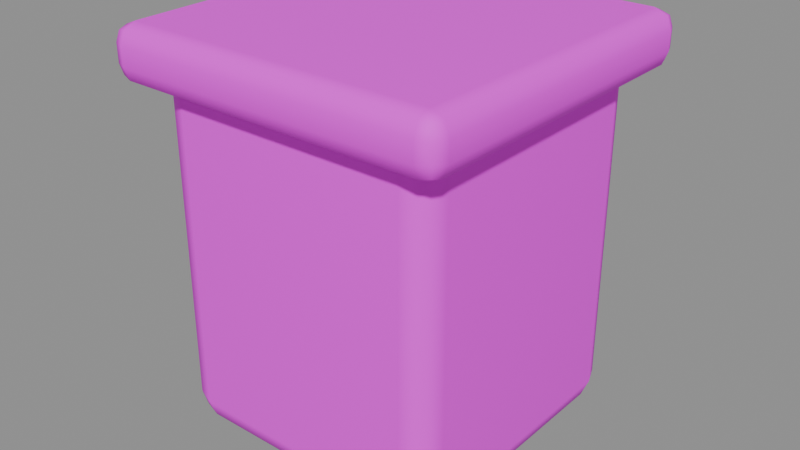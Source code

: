 # Source: clamp_block.blend  (saved by Blender 5.2.45; exported with 4.5.12 LTS)
import bpy
from mathutils import Matrix  # noqa: F401  (used for matrix-valued properties, if any)

bpy.ops.wm.read_factory_settings(use_empty=True)
scene = bpy.context.scene
scene.name = 'Component_clamp_block'

# ---- collections
col_sea_scene_solar_clamp_block = bpy.data.collections.new('SEA-SCENE-SOLAR-CLAMP-BLOCK'); scene.collection.children.link(col_sea_scene_solar_clamp_block)

# ---- images (referenced by path relative to the original .blend; pixels are not part of the script)
import os
ASSET_DIR = os.environ.get("B2B_ASSET_DIR", "")  # directory of the original .blend (textures are referenced by path, not embedded)
HERE = os.path.dirname(os.path.abspath(__file__))  # packed textures are extracted next to this script under _unpacked/

def load_image(name, relpath, width, height, colorspace="sRGB"):
    """Load a texture the original file referenced (path relative to the .blend, or extracted next to this script)."""
    p = next((c for c in (os.path.join(HERE, relpath), os.path.join(ASSET_DIR, relpath)) if relpath and os.path.exists(c)), "")
    if p:
        img = bpy.data.images.load(p, check_existing=True)
        img.name = name
    else:  # same state as the original file: an image datablock whose file is absent (Cycles renders it pink)
        img = bpy.data.images.new(name, width, height)
        img.source = "FILE"
        img.filepath = "//" + (relpath or name)
    img.colorspace_settings.name = colorspace
    return img
img_sea______8x8 = load_image('SEA_公共色板_8x8', 'sea_cozy_8x8_512.png', 1024, 1024, 'sRGB')

# ---- materials (node trees are filled in below, after node groups)
mat_sea_matte = bpy.data.materials.new('SEA_Matte')

# ---- material node trees
mat_sea_matte.use_nodes = True; mat_sea_matte.node_tree.nodes.clear()
_N = mat_sea_matte.node_tree.nodes; _L = mat_sea_matte.node_tree.links
n0 = _N.new('ShaderNodeBsdfPrincipled'); n0.name = 'Principled BSDF'; n0.location = (0, 0)
n0.inputs[2].default_value = 0.74
n0.inputs[10].default_value = 0.005
n1 = _N.new('ShaderNodeTexImage'); n1.name = 'Image Texture'; n1.location = (0, 0)
n1.image = img_sea______8x8
n1.interpolation = 'Closest'
n1.extension = 'EXTEND'
n2 = _N.new('ShaderNodeUVMap'); n2.name = 'UV Map'; n2.location = (0, 0)
n2.width = 160
n2.uv_map = 'PaletteUV'
n3 = _N.new('ShaderNodeOutputMaterial'); n3.name = 'Material Output'; n3.location = (0, 0)
_L.new(n2.outputs[0], n1.inputs[0])
_L.new(n1.outputs[0], n0.inputs[0])
_L.new(n0.outputs[0], n3.inputs[0])
n3.is_active_output = True

# ---- meshes
me_clamp_block_body_mesh = bpy.data.meshes.new('clamp_block_body_mesh')
me_clamp_block_body_mesh.from_pydata([(-0.065, -0.065, 0.0), (-0.065, -0.08, 0.015), (-0.08, -0.065, 0.015), (-0.065, -0.07561, 0.004393), (-0.07366, -0.07366, 0.00634), (-0.07561, -0.07561, 0.015), (-0.07561, -0.065, 0.004393), (-0.065, -0.08, 0.185), (-0.065, -0.065, 0.2), (-0.08, -0.065, 0.185), (-0.065, -0.07561, 0.1956), (-0.07366, -0.07366, 0.1937), (-0.07561, -0.065, 0.1956), (-0.07561, -0.07561, 0.185), (-0.065, 0.065, 0.0), (-0.08, 0.065, 0.015), (-0.065, 0.08, 0.015), (-0.07561, 0.065, 0.004393), (-0.07366, 0.07366, 0.00634), (-0.07561, 0.07561, 0.015), (-0.065, 0.07561, 0.004393), (-0.065, 0.065, 0.2), (-0.065, 0.08, 0.185), (-0.08, 0.065, 0.185), (-0.065, 0.07561, 0.1956), (-0.07366, 0.07366, 0.1937), (-0.07561, 0.07561, 0.185), (-0.07561, 0.065, 0.1956), (0.065, -0.065, 0.0), (0.08, -0.065, 0.015), (0.065, -0.08, 0.015), (0.07561, -0.065, 0.004393), (0.07366, -0.07366, 0.00634), (0.07561, -0.07561, 0.015), (0.065, -0.07561, 0.004393), (0.065, -0.065, 0.2), (0.065, -0.08, 0.185), (0.08, -0.065, 0.185), (0.065, -0.07561, 0.1956), (0.07366, -0.07366, 0.1937), (0.07561, -0.07561, 0.185), (0.07561, -0.065, 0.1956), (0.065, 0.065, 0.0), (0.065, 0.08, 0.015), (0.08, 0.065, 0.015), (0.065, 0.07561, 0.004393), (0.07366, 0.07366, 0.00634), (0.07561, 0.07561, 0.015), (0.07561, 0.065, 0.004393), (0.065, 0.065, 0.2), (0.08, 0.065, 0.185), (0.065, 0.08, 0.185), (0.07561, 0.065, 0.1956), (0.07366, 0.07366, 0.1937), (0.07561, 0.07561, 0.185), (0.065, 0.07561, 0.1956), (-0.085, -0.085, 0.19), (-0.085, -0.095, 0.2), (-0.095, -0.085, 0.2), (-0.085, -0.09207, 0.1929), (-0.09077, -0.09077, 0.1942), (-0.09207, -0.09207, 0.2), (-0.09207, -0.085, 0.1929), (-0.085, -0.095, 0.21), (-0.085, -0.085, 0.22), (-0.095, -0.085, 0.21), (-0.085, -0.09207, 0.2171), (-0.09077, -0.09077, 0.2158), (-0.09207, -0.085, 0.2171), (-0.09207, -0.09207, 0.21), (-0.085, 0.085, 0.19), (-0.095, 0.085, 0.2), (-0.085, 0.095, 0.2), (-0.09207, 0.085, 0.1929), (-0.09077, 0.09077, 0.1942), (-0.09207, 0.09207, 0.2), (-0.085, 0.09207, 0.1929), (-0.085, 0.085, 0.22), (-0.085, 0.095, 0.21), (-0.095, 0.085, 0.21), (-0.085, 0.09207, 0.2171), (-0.09077, 0.09077, 0.2158), (-0.09207, 0.09207, 0.21), (-0.09207, 0.085, 0.2171), (0.085, -0.085, 0.19), (0.095, -0.085, 0.2), (0.085, -0.095, 0.2), (0.09207, -0.085, 0.1929), (0.09077, -0.09077, 0.1942), (0.09207, -0.09207, 0.2), (0.085, -0.09207, 0.1929), (0.085, -0.085, 0.22), (0.085, -0.095, 0.21), (0.095, -0.085, 0.21), (0.085, -0.09207, 0.2171), (0.09077, -0.09077, 0.2158), (0.09207, -0.09207, 0.21), (0.09207, -0.085, 0.2171), (0.085, 0.085, 0.19), (0.085, 0.095, 0.2), (0.095, 0.085, 0.2), (0.085, 0.09207, 0.1929), (0.09077, 0.09077, 0.1942), (0.09207, 0.09207, 0.2), (0.09207, 0.085, 0.1929), (0.085, 0.085, 0.22), (0.095, 0.085, 0.21), (0.085, 0.095, 0.21), (0.09207, 0.085, 0.2171), (0.09077, 0.09077, 0.2158), (0.09207, 0.09207, 0.21), (0.085, 0.09207, 0.2171)], [], [(0, 3, 4, 6), (1, 5, 4, 3), (2, 6, 4, 5), (7, 10, 11, 13), (8, 12, 11, 10), (9, 13, 11, 12), (14, 17, 18, 20), (15, 19, 18, 17), (16, 20, 18, 19), (21, 24, 25, 27), (22, 26, 25, 24), (23, 27, 25, 26), (28, 31, 32, 34), (29, 33, 32, 31), (30, 34, 32, 33), (35, 38, 39, 41), (36, 40, 39, 38), (37, 41, 39, 40), (42, 45, 46, 48), (43, 47, 46, 45), (44, 48, 46, 47), (49, 52, 53, 55), (50, 54, 53, 52), (51, 55, 53, 54), (14, 0, 6, 17), (17, 6, 2, 15), (1, 7, 13, 5), (5, 13, 9, 2), (8, 21, 27, 12), (12, 27, 23, 9), (22, 16, 19, 26), (26, 19, 15, 23), (42, 14, 20, 45), (45, 20, 16, 43), (21, 49, 55, 24), (24, 55, 51, 22), (50, 44, 47, 54), (54, 47, 43, 51), (28, 42, 48, 31), (31, 48, 44, 29), (49, 35, 41, 52), (52, 41, 37, 50), (36, 30, 33, 40), (40, 33, 29, 37), (0, 28, 34, 3), (3, 34, 30, 1), (35, 8, 10, 38), (38, 10, 7, 36), (14, 42, 28, 0), (2, 9, 23, 15), (30, 36, 7, 1), (49, 21, 8, 35), (16, 22, 51, 43), (44, 50, 37, 29), (56, 59, 60, 62), (57, 61, 60, 59), (58, 62, 60, 61), (63, 66, 67, 69), (64, 68, 67, 66), (65, 69, 67, 68), (70, 73, 74, 76), (71, 75, 74, 73), (72, 76, 74, 75), (77, 80, 81, 83), (78, 82, 81, 80), (79, 83, 81, 82), (84, 87, 88, 90), (85, 89, 88, 87), (86, 90, 88, 89), (91, 94, 95, 97), (92, 96, 95, 94), (93, 97, 95, 96), (98, 101, 102, 104), (99, 103, 102, 101), (100, 104, 102, 103), (105, 108, 109, 111), (106, 110, 109, 108), (107, 111, 109, 110), (70, 56, 62, 73), (73, 62, 58, 71), (57, 63, 69, 61), (61, 69, 65, 58), (64, 77, 83, 68), (68, 83, 79, 65), (78, 72, 75, 82), (82, 75, 71, 79), (98, 70, 76, 101), (101, 76, 72, 99), (77, 105, 111, 80), (80, 111, 107, 78), (106, 100, 103, 110), (110, 103, 99, 107), (84, 98, 104, 87), (87, 104, 100, 85), (105, 91, 97, 108), (108, 97, 93, 106), (92, 86, 89, 96), (96, 89, 85, 93), (56, 84, 90, 59), (59, 90, 86, 57), (91, 64, 66, 94), (94, 66, 63, 92), (70, 98, 84, 56), (58, 65, 79, 71), (86, 92, 63, 57), (105, 77, 64, 91), (72, 78, 107, 99), (100, 106, 93, 85)])
me_clamp_block_body_mesh.polygons.foreach_set('use_smooth', [True] * 108)
_uv = me_clamp_block_body_mesh.uv_layers.new(name='PaletteUV')
_uv.uv.foreach_set('vector', [0.8345, 0.8125, 0.8125, 0.8345, 0.7905, 0.8125, 0.8125, 0.7905, 0.8345, 0.8125, 0.8125, 0.8345, 0.7905, 0.8125, 0.8125, 0.7905, 0.8345, 0.8125, 0.8125, 0.8345, 0.7905, 0.8125, 0.8125, 0.7905, 0.8345, 0.8125, 0.8125, 0.8345, 0.7905, 0.8125, 0.8125, 0.7905, 0.8345, 0.8125, 0.8125, 0.8345, 0.7905, 0.8125, 0.8125, 0.7905, 0.8345, 0.8125, 0.8125, 0.8345, 0.7905, 0.8125, 0.8125, 0.7905, 0.8345, 0.8125, 0.8125, 0.8345, 0.7905, 0.8125, 0.8125, 0.7905, 0.8345, 0.8125, 0.8125, 0.8345, 0.7905, 0.8125, 0.8125, 0.7905, 0.8345, 0.8125, 0.8125, 0.8345, 0.7905, 0.8125, 0.8125, 0.7905, 0.8345, 0.8125, 0.8125, 0.8345, 0.7905, 0.8125, 0.8125, 0.7905, 0.8345, 0.8125, 0.8125, 0.8345, 0.7905, 0.8125, 0.8125, 0.7905, 0.8345, 0.8125, 0.8125, 0.8345, 0.7905, 0.8125, 0.8125, 0.7905, 0.8345, 0.8125, 0.8125, 0.8345, 0.7905, 0.8125, 0.8125, 0.7905, 0.8345, 0.8125, 0.8125, 0.8345, 0.7905, 0.8125, 0.8125, 0.7905, 0.8345, 0.8125, 0.8125, 0.8345, 0.7905, 0.8125, 0.8125, 0.7905, 0.8345, 0.8125, 0.8125, 0.8345, 0.7905, 0.8125, 0.8125, 0.7905, 0.8345, 0.8125, 0.8125, 0.8345, 0.7905, 0.8125, 0.8125, 0.7905, 0.8345, 0.8125, 0.8125, 0.8345, 0.7905, 0.8125, 0.8125, 0.7905, 0.8345, 0.8125, 0.8125, 0.8345, 0.7905, 0.8125, 0.8125, 0.7905, 0.8345, 0.8125, 0.8125, 0.8345, 0.7905, 0.8125, 0.8125, 0.7905, 0.8345, 0.8125, 0.8125, 0.8345, 0.7905, 0.8125, 0.8125, 0.7905, 0.8345, 0.8125, 0.8125, 0.8345, 0.7905, 0.8125, 0.8125, 0.7905, 0.8345, 0.8125, 0.8125, 0.8345, 0.7905, 0.8125, 0.8125, 0.7905, 0.8345, 0.8125, 0.8125, 0.8345, 0.7905, 0.8125, 0.8125, 0.7905, 0.8345, 0.8125, 0.8125, 0.8345, 0.7905, 0.8125, 0.8125, 0.7905, 0.8345, 0.8125, 0.8125, 0.8345, 0.7905, 0.8125, 0.8125, 0.7905, 0.8345, 0.8125, 0.8125, 0.8345, 0.7905, 0.8125, 0.8125, 0.7905, 0.8345, 0.8125, 0.8125, 0.8345, 0.7905, 0.8125, 0.8125, 0.7905, 0.8345, 0.8125, 0.8125, 0.8345, 0.7905, 0.8125, 0.8125, 0.7905, 0.8345, 0.8125, 0.8125, 0.8345, 0.7905, 0.8125, 0.8125, 0.7905, 0.8345, 0.8125, 0.8125, 0.8345, 0.7905, 0.8125, 0.8125, 0.7905, 0.8345, 0.8125, 0.8125, 0.8345, 0.7905, 0.8125, 0.8125, 0.7905, 0.8345, 0.8125, 0.8125, 0.8345, 0.7905, 0.8125, 0.8125, 0.7905, 0.8345, 0.8125, 0.8125, 0.8345, 0.7905, 0.8125, 0.8125, 0.7905, 0.8345, 0.8125, 0.8125, 0.8345, 0.7905, 0.8125, 0.8125, 0.7905, 0.8345, 0.8125, 0.8125, 0.8345, 0.7905, 0.8125, 0.8125, 0.7905, 0.8345, 0.8125, 0.8125, 0.8345, 0.7905, 0.8125, 0.8125, 0.7905, 0.8345, 0.8125, 0.8125, 0.8345, 0.7905, 0.8125, 0.8125, 0.7905, 0.8345, 0.8125, 0.8125, 0.8345, 0.7905, 0.8125, 0.8125, 0.7905, 0.8345, 0.8125, 0.8125, 0.8345, 0.7905, 0.8125, 0.8125, 0.7905, 0.8345, 0.8125, 0.8125, 0.8345, 0.7905, 0.8125, 0.8125, 0.7905, 0.8345, 0.8125, 0.8125, 0.8345, 0.7905, 0.8125, 0.8125, 0.7905, 0.8345, 0.8125, 0.8125, 0.8345, 0.7905, 0.8125, 0.8125, 0.7905, 0.8345, 0.8125, 0.8125, 0.8345, 0.7905, 0.8125, 0.8125, 0.7905, 0.8345, 0.8125, 0.8125, 0.8345, 0.7905, 0.8125, 0.8125, 0.7905, 0.8345, 0.8125, 0.8125, 0.8345, 0.7905, 0.8125, 0.8125, 0.7905, 0.8345, 0.8125, 0.8125, 0.8345, 0.7905, 0.8125, 0.8125, 0.7905, 0.8345, 0.8125, 0.8125, 0.8345, 0.7905, 0.8125, 0.8125, 0.7905, 0.8345, 0.8125, 0.8125, 0.8345, 0.7905, 0.8125, 0.8125, 0.7905, 0.8345, 0.8125, 0.8125, 0.8345, 0.7905, 0.8125, 0.8125, 0.7905, 0.8345, 0.8125, 0.8125, 0.8345, 0.7905, 0.8125, 0.8125, 0.7905, 0.8345, 0.8125, 0.8125, 0.8345, 0.7905, 0.8125, 0.8125, 0.7905, 0.8345, 0.8125, 0.8125, 0.8345, 0.7905, 0.8125, 0.8125, 0.7905, 0.8345, 0.8125, 0.8125, 0.8345, 0.7905, 0.8125, 0.8125, 0.7905, 0.4595, 0.8125, 0.4375, 0.8345, 0.4155, 0.8125, 0.4375, 0.7905, 0.4595, 0.8125, 0.4375, 0.8345, 0.4155, 0.8125, 0.4375, 0.7905, 0.4595, 0.8125, 0.4375, 0.8345, 0.4155, 0.8125, 0.4375, 0.7905, 0.4595, 0.8125, 0.4375, 0.8345, 0.4155, 0.8125, 0.4375, 0.7905, 0.4595, 0.8125, 0.4375, 0.8345, 0.4155, 0.8125, 0.4375, 0.7905, 0.4595, 0.8125, 0.4375, 0.8345, 0.4155, 0.8125, 0.4375, 0.7905, 0.4595, 0.8125, 0.4375, 0.8345, 0.4155, 0.8125, 0.4375, 0.7905, 0.4595, 0.8125, 0.4375, 0.8345, 0.4155, 0.8125, 0.4375, 0.7905, 0.4595, 0.8125, 0.4375, 0.8345, 0.4155, 0.8125, 0.4375, 0.7905, 0.4595, 0.8125, 0.4375, 0.8345, 0.4155, 0.8125, 0.4375, 0.7905, 0.4595, 0.8125, 0.4375, 0.8345, 0.4155, 0.8125, 0.4375, 0.7905, 0.4595, 0.8125, 0.4375, 0.8345, 0.4155, 0.8125, 0.4375, 0.7905, 0.4595, 0.8125, 0.4375, 0.8345, 0.4155, 0.8125, 0.4375, 0.7905, 0.4595, 0.8125, 0.4375, 0.8345, 0.4155, 0.8125, 0.4375, 0.7905, 0.4595, 0.8125, 0.4375, 0.8345, 0.4155, 0.8125, 0.4375, 0.7905, 0.4595, 0.8125, 0.4375, 0.8345, 0.4155, 0.8125, 0.4375, 0.7905, 0.4595, 0.8125, 0.4375, 0.8345, 0.4155, 0.8125, 0.4375, 0.7905, 0.4595, 0.8125, 0.4375, 0.8345, 0.4155, 0.8125, 0.4375, 0.7905, 0.4595, 0.8125, 0.4375, 0.8345, 0.4155, 0.8125, 0.4375, 0.7905, 0.4595, 0.8125, 0.4375, 0.8345, 0.4155, 0.8125, 0.4375, 0.7905, 0.4595, 0.8125, 0.4375, 0.8345, 0.4155, 0.8125, 0.4375, 0.7905, 0.4595, 0.8125, 0.4375, 0.8345, 0.4155, 0.8125, 0.4375, 0.7905, 0.4595, 0.8125, 0.4375, 0.8345, 0.4155, 0.8125, 0.4375, 0.7905, 0.4595, 0.8125, 0.4375, 0.8345, 0.4155, 0.8125, 0.4375, 0.7905, 0.4595, 0.8125, 0.4375, 0.8345, 0.4155, 0.8125, 0.4375, 0.7905, 0.4595, 0.8125, 0.4375, 0.8345, 0.4155, 0.8125, 0.4375, 0.7905, 0.4595, 0.8125, 0.4375, 0.8345, 0.4155, 0.8125, 0.4375, 0.7905, 0.4595, 0.8125, 0.4375, 0.8345, 0.4155, 0.8125, 0.4375, 0.7905, 0.4595, 0.8125, 0.4375, 0.8345, 0.4155, 0.8125, 0.4375, 0.7905, 0.4595, 0.8125, 0.4375, 0.8345, 0.4155, 0.8125, 0.4375, 0.7905, 0.4595, 0.8125, 0.4375, 0.8345, 0.4155, 0.8125, 0.4375, 0.7905, 0.4595, 0.8125, 0.4375, 0.8345, 0.4155, 0.8125, 0.4375, 0.7905, 0.4595, 0.8125, 0.4375, 0.8345, 0.4155, 0.8125, 0.4375, 0.7905, 0.4595, 0.8125, 0.4375, 0.8345, 0.4155, 0.8125, 0.4375, 0.7905, 0.4595, 0.8125, 0.4375, 0.8345, 0.4155, 0.8125, 0.4375, 0.7905, 0.4595, 0.8125, 0.4375, 0.8345, 0.4155, 0.8125, 0.4375, 0.7905, 0.4595, 0.8125, 0.4375, 0.8345, 0.4155, 0.8125, 0.4375, 0.7905, 0.4595, 0.8125, 0.4375, 0.8345, 0.4155, 0.8125, 0.4375, 0.7905, 0.4595, 0.8125, 0.4375, 0.8345, 0.4155, 0.8125, 0.4375, 0.7905, 0.4595, 0.8125, 0.4375, 0.8345, 0.4155, 0.8125, 0.4375, 0.7905, 0.4595, 0.8125, 0.4375, 0.8345, 0.4155, 0.8125, 0.4375, 0.7905, 0.4595, 0.8125, 0.4375, 0.8345, 0.4155, 0.8125, 0.4375, 0.7905, 0.4595, 0.8125, 0.4375, 0.8345, 0.4155, 0.8125, 0.4375, 0.7905, 0.4595, 0.8125, 0.4375, 0.8345, 0.4155, 0.8125, 0.4375, 0.7905, 0.4595, 0.8125, 0.4375, 0.8345, 0.4155, 0.8125, 0.4375, 0.7905, 0.4595, 0.8125, 0.4375, 0.8345, 0.4155, 0.8125, 0.4375, 0.7905, 0.4595, 0.8125, 0.4375, 0.8345, 0.4155, 0.8125, 0.4375, 0.7905, 0.4595, 0.8125, 0.4375, 0.8345, 0.4155, 0.8125, 0.4375, 0.7905, 0.4595, 0.8125, 0.4375, 0.8345, 0.4155, 0.8125, 0.4375, 0.7905, 0.4595, 0.8125, 0.4375, 0.8345, 0.4155, 0.8125, 0.4375, 0.7905, 0.4595, 0.8125, 0.4375, 0.8345, 0.4155, 0.8125, 0.4375, 0.7905, 0.4595, 0.8125, 0.4375, 0.8345, 0.4155, 0.8125, 0.4375, 0.7905, 0.4595, 0.8125, 0.4375, 0.8345, 0.4155, 0.8125, 0.4375, 0.7905, 0.4595, 0.8125, 0.4375, 0.8345, 0.4155, 0.8125, 0.4375, 0.7905])
me_clamp_block_body_mesh.materials.append(mat_sea_matte)
me_clamp_block_body_mesh.update()
me_clamp_block_body_mesh.normals_split_custom_set([tuple(v) for v in zip(*[iter([-0.03064, -0.03064, -0.9991, -0.02291, -0.7069, -0.7069, -0.5774, -0.5774, -0.5774, -0.7069, -0.02291, -0.7069, -0.03075, -0.9992, -0.02383, -0.707, -0.707, -0.0178, -0.5774, -0.5774, -0.5774, -0.02291, -0.7069, -0.7069, -0.9992, -0.03075, -0.02383, -0.7069, -0.02291, -0.7069, -0.5774, -0.5774, -0.5774, -0.707, -0.707, -0.0178, -0.03075, -0.9992, 0.02383, -0.02291, -0.7069, 0.7069, -0.5774, -0.5774, 0.5773, -0.707, -0.707, 0.0178, -0.03064, -0.03064, 0.9991, -0.7069, -0.02291, 0.7069, -0.5774, -0.5774, 0.5773, -0.02291, -0.7069, 0.7069, -0.9992, -0.03075, 0.02383, -0.707, -0.707, 0.0178, -0.5774, -0.5774, 0.5773, -0.7069, -0.02291, 0.7069, -0.03064, 0.03064, -0.9991, -0.7069, 0.02291, -0.7069, -0.5774, 0.5774, -0.5774, -0.02291, 0.7069, -0.7069, -0.9992, 0.03075, -0.02383, -0.707, 0.707, -0.0178, -0.5774, 0.5774, -0.5774, -0.7069, 0.02291, -0.7069, -0.03075, 0.9992, -0.02383, -0.02291, 0.7069, -0.7069, -0.5774, 0.5774, -0.5774, -0.707, 0.707, -0.0178, -0.03064, 0.03064, 0.9991, -0.02291, 0.7069, 0.7069, -0.5774, 0.5774, 0.5773, -0.7069, 0.02291, 0.7069, -0.03075, 0.9992, 0.02383, -0.707, 0.707, 0.0178, -0.5774, 0.5774, 0.5773, -0.02291, 0.7069, 0.7069, -0.9992, 0.03075, 0.02383, -0.7069, 0.02291, 0.7069, -0.5774, 0.5774, 0.5773, -0.707, 0.707, 0.0178, 0.03064, -0.03064, -0.9991, 0.7069, -0.02291, -0.7069, 0.5774, -0.5774, -0.5774, 0.02291, -0.7069, -0.7069, 0.9992, -0.03075, -0.02383, 0.707, -0.707, -0.0178, 0.5774, -0.5774, -0.5774, 0.7069, -0.02291, -0.7069, 0.03075, -0.9992, -0.02383, 0.02291, -0.7069, -0.7069, 0.5774, -0.5774, -0.5774, 0.707, -0.707, -0.0178, 0.03064, -0.03064, 0.9991, 0.02291, -0.7069, 0.7069, 0.5774, -0.5774, 0.5773, 0.7069, -0.02291, 0.7069, 0.03075, -0.9992, 0.02383, 0.707, -0.707, 0.0178, 0.5774, -0.5774, 0.5773, 0.02291, -0.7069, 0.7069, 0.9992, -0.03075, 0.02383, 0.7069, -0.02291, 0.7069, 0.5774, -0.5774, 0.5773, 0.707, -0.707, 0.0178, 0.03064, 0.03064, -0.9991, 0.02291, 0.7069, -0.7069, 0.5774, 0.5774, -0.5774, 0.7069, 0.02291, -0.7069, 0.03075, 0.9992, -0.02383, 0.707, 0.707, -0.0178, 0.5774, 0.5774, -0.5774, 0.02291, 0.7069, -0.7069, 0.9992, 0.03075, -0.02383, 0.7069, 0.02291, -0.7069, 0.5774, 0.5774, -0.5774, 0.707, 0.707, -0.0178, 0.03064, 0.03064, 0.9991, 0.7069, 0.02291, 0.7069, 0.5774, 0.5774, 0.5773, 0.02291, 0.7069, 0.7069, 0.9992, 0.03075, 0.02383, 0.707, 0.707, 0.0178, 0.5774, 0.5774, 0.5773, 0.7069, 0.02291, 0.7069, 0.03075, 0.9992, 0.02383, 0.02291, 0.7069, 0.7069, 0.5774, 0.5774, 0.5773, 0.707, 0.707, 0.0178, -0.03064, 0.03064, -0.9991, -0.03064, -0.03064, -0.9991, -0.7069, -0.02291, -0.7069, -0.7069, 0.02291, -0.7069, -0.7069, 0.02291, -0.7069, -0.7069, -0.02291, -0.7069, -0.9992, -0.03075, -0.02383, -0.9992, 0.03075, -0.02383, -0.03075, -0.9992, -0.02383, -0.03075, -0.9992, 0.02383, -0.707, -0.707, 0.0178, -0.707, -0.707, -0.0178, -0.707, -0.707, -0.0178, -0.707, -0.707, 0.0178, -0.9992, -0.03075, 0.02383, -0.9992, -0.03075, -0.02383, -0.03064, -0.03064, 0.9991, -0.03064, 0.03064, 0.9991, -0.7069, 0.02291, 0.7069, -0.7069, -0.02291, 0.7069, -0.7069, -0.02291, 0.7069, -0.7069, 0.02291, 0.7069, -0.9992, 0.03075, 0.02383, -0.9992, -0.03075, 0.02383, -0.03075, 0.9992, 0.02383, -0.03075, 0.9992, -0.02383, -0.707, 0.707, -0.0178, -0.707, 0.707, 0.0178, -0.707, 0.707, 0.0178, -0.707, 0.707, -0.0178, -0.9992, 0.03075, -0.02383, -0.9992, 0.03075, 0.02383, 0.03064, 0.03064, -0.9991, -0.03064, 0.03064, -0.9991, -0.02291, 0.7069, -0.7069, 0.02291, 0.7069, -0.7069, 0.02291, 0.7069, -0.7069, -0.02291, 0.7069, -0.7069, -0.03075, 0.9992, -0.02383, 0.03075, 0.9992, -0.02383, -0.03064, 0.03064, 0.9991, 0.03064, 0.03064, 0.9991, 0.02291, 0.7069, 0.7069, -0.02291, 0.7069, 0.7069, -0.02291, 0.7069, 0.7069, 0.02291, 0.7069, 0.7069, 0.03075, 0.9992, 0.02383, -0.03075, 0.9992, 0.02383, 0.9992, 0.03075, 0.02383, 0.9992, 0.03075, -0.02383, 0.707, 0.707, -0.0178, 0.707, 0.707, 0.0178, 0.707, 0.707, 0.0178, 0.707, 0.707, -0.0178, 0.03075, 0.9992, -0.02383, 0.03075, 0.9992, 0.02383, 0.03064, -0.03064, -0.9991, 0.03064, 0.03064, -0.9991, 0.7069, 0.02291, -0.7069, 0.7069, -0.02291, -0.7069, 0.7069, -0.02291, -0.7069, 0.7069, 0.02291, -0.7069, 0.9992, 0.03075, -0.02383, 0.9992, -0.03075, -0.02383, 0.03064, 0.03064, 0.9991, 0.03064, -0.03064, 0.9991, 0.7069, -0.02291, 0.7069, 0.7069, 0.02291, 0.7069, 0.7069, 0.02291, 0.7069, 0.7069, -0.02291, 0.7069, 0.9992, -0.03075, 0.02383, 0.9992, 0.03075, 0.02383, 0.03075, -0.9992, 0.02383, 0.03075, -0.9992, -0.02383, 0.707, -0.707, -0.0178, 0.707, -0.707, 0.0178, 0.707, -0.707, 0.0178, 0.707, -0.707, -0.0178, 0.9992, -0.03075, -0.02383, 0.9992, -0.03075, 0.02383, -0.03064, -0.03064, -0.9991, 0.03064, -0.03064, -0.9991, 0.02291, -0.7069, -0.7069, -0.02291, -0.7069, -0.7069, -0.02291, -0.7069, -0.7069, 0.02291, -0.7069, -0.7069, 0.03075, -0.9992, -0.02383, -0.03075, -0.9992, -0.02383, 0.03064, -0.03064, 0.9991, -0.03064, -0.03064, 0.9991, -0.02291, -0.7069, 0.7069, 0.02291, -0.7069, 0.7069, 0.02291, -0.7069, 0.7069, -0.02291, -0.7069, 0.7069, -0.03075, -0.9992, 0.02383, 0.03075, -0.9992, 0.02383, -0.03064, 0.03064, -0.9991, 0.03064, 0.03064, -0.9991, 0.03064, -0.03064, -0.9991, -0.03064, -0.03064, -0.9991, -0.9992, -0.03075, -0.02383, -0.9992, -0.03075, 0.02383, -0.9992, 0.03075, 0.02383, -0.9992, 0.03075, -0.02383, 0.03075, -0.9992, -0.02383, 0.03075, -0.9992, 0.02383, -0.03075, -0.9992, 0.02383, -0.03075, -0.9992, -0.02383, 0.03064, 0.03064, 0.9991, -0.03064, 0.03064, 0.9991, -0.03064, -0.03064, 0.9991, 0.03064, -0.03064, 0.9991, -0.03075, 0.9992, -0.02383, -0.03075, 0.9992, 0.02383, 0.03075, 0.9992, 0.02383, 0.03075, 0.9992, -0.02383, 0.9992, 0.03075, -0.02383, 0.9992, 0.03075, 0.02383, 0.9992, -0.03075, 0.02383, 0.9992, -0.03075, -0.02383, -0.01637, -0.01637, -0.9997, -0.01207, -0.7071, -0.707, -0.5774, -0.5774, -0.5773, -0.7071, -0.01207, -0.7071, -0.01449, -0.9857, -0.1678, -0.7007, -0.7007, -0.1344, -0.5774, -0.5774, -0.5773, -0.01207, -0.7071, -0.707, -0.9857, -0.01449, -0.1678, -0.7071, -0.01207, -0.7071, -0.5774, -0.5774, -0.5773, -0.7007, -0.7007, -0.1344, -0.01449, -0.9857, 0.1678, -0.01207, -0.707, 0.7071, -0.5774, -0.5774, 0.5773, -0.7007, -0.7007, 0.1344, -0.01637, -0.01637, 0.9997, -0.7071, -0.01207, 0.707, -0.5774, -0.5774, 0.5773, -0.01207, -0.707, 0.7071, -0.9857, -0.01449, 0.1678, -0.7007, -0.7007, 0.1344, -0.5774, -0.5774, 0.5773, -0.7071, -0.01207, 0.707, -0.01637, 0.01637, -0.9997, -0.7071, 0.01207, -0.707, -0.5774, 0.5774, -0.5773, -0.01207, 0.7071, -0.7071, -0.9857, 0.01449, -0.1678, -0.7007, 0.7007, -0.1344, -0.5774, 0.5774, -0.5773, -0.7071, 0.01207, -0.707, -0.01449, 0.9857, -0.1678, -0.01207, 0.7071, -0.7071, -0.5774, 0.5774, -0.5773, -0.7007, 0.7007, -0.1344, -0.01637, 0.01637, 0.9997, -0.01207, 0.7071, 0.707, -0.5774, 0.5774, 0.5773, -0.7071, 0.01207, 0.7071, -0.01449, 0.9857, 0.1678, -0.7007, 0.7007, 0.1344, -0.5774, 0.5774, 0.5773, -0.01207, 0.7071, 0.707, -0.9857, 0.01449, 0.1678, -0.7071, 0.01207, 0.7071, -0.5774, 0.5774, 0.5773, -0.7007, 0.7007, 0.1344, 0.01637, -0.01637, -0.9997, 0.7071, -0.01207, -0.707, 0.5774, -0.5774, -0.5773, 0.01207, -0.7071, -0.7071, 0.9857, -0.01449, -0.1678, 0.7007, -0.7007, -0.1344, 0.5774, -0.5774, -0.5773, 0.7071, -0.01207, -0.707, 0.01449, -0.9857, -0.1678, 0.01207, -0.7071, -0.7071, 0.5774, -0.5774, -0.5773, 0.7007, -0.7007, -0.1344, 0.01637, -0.01637, 0.9997, 0.01207, -0.7071, 0.707, 0.5774, -0.5774, 0.5773, 0.7071, -0.01207, 0.7071, 0.01449, -0.9857, 0.1678, 0.7007, -0.7007, 0.1344, 0.5774, -0.5774, 0.5773, 0.01207, -0.7071, 0.707, 0.9857, -0.01449, 0.1678, 0.7071, -0.01207, 0.7071, 0.5774, -0.5774, 0.5773, 0.7007, -0.7007, 0.1344, 0.01637, 0.01637, -0.9997, 0.01207, 0.7071, -0.707, 0.5774, 0.5774, -0.5773, 0.7071, 0.01207, -0.7071, 0.01449, 0.9857, -0.1678, 0.7007, 0.7007, -0.1344, 0.5774, 0.5774, -0.5773, 0.01207, 0.7071, -0.707, 0.9857, 0.01449, -0.1678, 0.7071, 0.01207, -0.7071, 0.5774, 0.5774, -0.5773, 0.7007, 0.7007, -0.1344, 0.01637, 0.01637, 0.9997, 0.7071, 0.01207, 0.707, 0.5774, 0.5774, 0.5773, 0.01207, 0.7071, 0.7071, 0.9857, 0.01449, 0.1678, 0.7007, 0.7007, 0.1344, 0.5774, 0.5774, 0.5773, 0.7071, 0.01207, 0.707, 0.01449, 0.9857, 0.1678, 0.01207, 0.7071, 0.7071, 0.5774, 0.5774, 0.5773, 0.7007, 0.7007, 0.1344, -0.01637, 0.01637, -0.9997, -0.01637, -0.01637, -0.9997, -0.7071, -0.01207, -0.7071, -0.7071, 0.01207, -0.707, -0.7071, 0.01207, -0.707, -0.7071, -0.01207, -0.7071, -0.9857, -0.01449, -0.1678, -0.9857, 0.01449, -0.1678, -0.01449, -0.9857, -0.1678, -0.01449, -0.9857, 0.1678, -0.7007, -0.7007, 0.1344, -0.7007, -0.7007, -0.1344, -0.7007, -0.7007, -0.1344, -0.7007, -0.7007, 0.1344, -0.9857, -0.01449, 0.1678, -0.9857, -0.01449, -0.1678, -0.01637, -0.01637, 0.9997, -0.01637, 0.01637, 0.9997, -0.7071, 0.01207, 0.7071, -0.7071, -0.01207, 0.707, -0.7071, -0.01207, 0.707, -0.7071, 0.01207, 0.7071, -0.9857, 0.01449, 0.1678, -0.9857, -0.01449, 0.1678, -0.01449, 0.9857, 0.1678, -0.01449, 0.9857, -0.1678, -0.7007, 0.7007, -0.1344, -0.7007, 0.7007, 0.1344, -0.7007, 0.7007, 0.1344, -0.7007, 0.7007, -0.1344, -0.9857, 0.01449, -0.1678, -0.9857, 0.01449, 0.1678, 0.01637, 0.01637, -0.9997, -0.01637, 0.01637, -0.9997, -0.01207, 0.7071, -0.7071, 0.01207, 0.7071, -0.707, 0.01207, 0.7071, -0.707, -0.01207, 0.7071, -0.7071, -0.01449, 0.9857, -0.1678, 0.01449, 0.9857, -0.1678, -0.01637, 0.01637, 0.9997, 0.01637, 0.01637, 0.9997, 0.01207, 0.7071, 0.7071, -0.01207, 0.7071, 0.707, -0.01207, 0.7071, 0.707, 0.01207, 0.7071, 0.7071, 0.01449, 0.9857, 0.1678, -0.01449, 0.9857, 0.1678, 0.9857, 0.01449, 0.1678, 0.9857, 0.01449, -0.1678, 0.7007, 0.7007, -0.1344, 0.7007, 0.7007, 0.1344, 0.7007, 0.7007, 0.1344, 0.7007, 0.7007, -0.1344, 0.01449, 0.9857, -0.1678, 0.01449, 0.9857, 0.1678, 0.01637, -0.01637, -0.9997, 0.01637, 0.01637, -0.9997, 0.7071, 0.01207, -0.7071, 0.7071, -0.01207, -0.707, 0.7071, -0.01207, -0.707, 0.7071, 0.01207, -0.7071, 0.9857, 0.01449, -0.1678, 0.9857, -0.01449, -0.1678, 0.01637, 0.01637, 0.9997, 0.01637, -0.01637, 0.9997, 0.7071, -0.01207, 0.7071, 0.7071, 0.01207, 0.707, 0.7071, 0.01207, 0.707, 0.7071, -0.01207, 0.7071, 0.9857, -0.01449, 0.1678, 0.9857, 0.01449, 0.1678, 0.01449, -0.9857, 0.1678, 0.01449, -0.9857, -0.1678, 0.7007, -0.7007, -0.1344, 0.7007, -0.7007, 0.1344, 0.7007, -0.7007, 0.1344, 0.7007, -0.7007, -0.1344, 0.9857, -0.01449, -0.1678, 0.9857, -0.01449, 0.1678, -0.01637, -0.01637, -0.9997, 0.01637, -0.01637, -0.9997, 0.01207, -0.7071, -0.7071, -0.01207, -0.7071, -0.707, -0.01207, -0.7071, -0.707, 0.01207, -0.7071, -0.7071, 0.01449, -0.9857, -0.1678, -0.01449, -0.9857, -0.1678, 0.01637, -0.01637, 0.9997, -0.01637, -0.01637, 0.9997, -0.01207, -0.707, 0.7071, 0.01207, -0.7071, 0.707, 0.01207, -0.7071, 0.707, -0.01207, -0.707, 0.7071, -0.01449, -0.9857, 0.1678, 0.01449, -0.9857, 0.1678, -0.01637, 0.01637, -0.9997, 0.01637, 0.01637, -0.9997, 0.01637, -0.01637, -0.9997, -0.01637, -0.01637, -0.9997, -0.9857, -0.01449, -0.1678, -0.9857, -0.01449, 0.1678, -0.9857, 0.01449, 0.1678, -0.9857, 0.01449, -0.1678, 0.01449, -0.9857, -0.1678, 0.01449, -0.9857, 0.1678, -0.01449, -0.9857, 0.1678, -0.01449, -0.9857, -0.1678, 0.01637, 0.01637, 0.9997, -0.01637, 0.01637, 0.9997, -0.01637, -0.01637, 0.9997, 0.01637, -0.01637, 0.9997, -0.01449, 0.9857, -0.1678, -0.01449, 0.9857, 0.1678, 0.01449, 0.9857, 0.1678, 0.01449, 0.9857, -0.1678, 0.9857, 0.01449, -0.1678, 0.9857, 0.01449, 0.1678, 0.9857, -0.01449, 0.1678, 0.9857, -0.01449, -0.1678])] * 3)])

# ---- objects
ob_clamp_block_body = bpy.data.objects.new('clamp_block_body', me_clamp_block_body_mesh)
ob_root_clamp_block = bpy.data.objects.new('ROOT_clamp_block', None)

# ---- transforms, parenting, visibility, modifiers, constraints
ob_clamp_block_body.parent = ob_root_clamp_block
ob_clamp_block_body.location = (0.0, 0.0, 0.0)
ob_root_clamp_block.location = (0.0, 0.0, 0.0)

# ---- collection membership
col_sea_scene_solar_clamp_block.objects.link(ob_clamp_block_body)
col_sea_scene_solar_clamp_block.objects.link(ob_root_clamp_block)

# ---- scene / render settings (as saved in the file)
scene.frame_start = 1; scene.frame_end = 250; scene.frame_set(1)
scene.render.engine = 'BLENDER_EEVEE_NEXT'
scene.render.bake_bias = 0.0
scene.render.bake_samples = 0
scene.render.compositor_device = 'GPU'
scene.eevee.use_volume_custom_range = False
scene.eevee.fast_gi_thickness_near = 0.1
scene.eevee.fast_gi_thickness_far = 0.0
scene.eevee.ray_tracing_options.screen_trace_thickness = 0.1
bpy.context.view_layer.update()

# ---- added for rendering (the .blend has no active camera and no usable light): camera, sun + grey world if the file has none
cam_auto = bpy.data.cameras.new('AutoCamera')
cam_auto.lens = 50.0
cam_auto.sensor_width = 36.0
cam_auto.clip_end = 1000.0
ob_auto_camera = bpy.data.objects.new('AutoCamera', cam_auto)
scene.collection.objects.link(ob_auto_camera)
ob_auto_camera.location = (0.321307, -0.385569, 0.367046)
ob_auto_camera.rotation_euler = (1.09748, -7.21219e-08, 0.694738)
scene.camera = ob_auto_camera
light_auto_sun = bpy.data.lights.new('AutoSun', 'SUN')
light_auto_sun.energy = 3.0
light_auto_sun.angle = 0.0523599
ob_auto_sun = bpy.data.objects.new('AutoSun', light_auto_sun)
scene.collection.objects.link(ob_auto_sun)
ob_auto_sun.rotation_euler = (0.872665, 0.174533, 0.523599)
if scene.world is None:
    world_auto = bpy.data.worlds.new('AutoWorld')
    world_auto.color = (0.3, 0.3, 0.3)
    scene.world = world_auto
bpy.context.view_layer.update()
